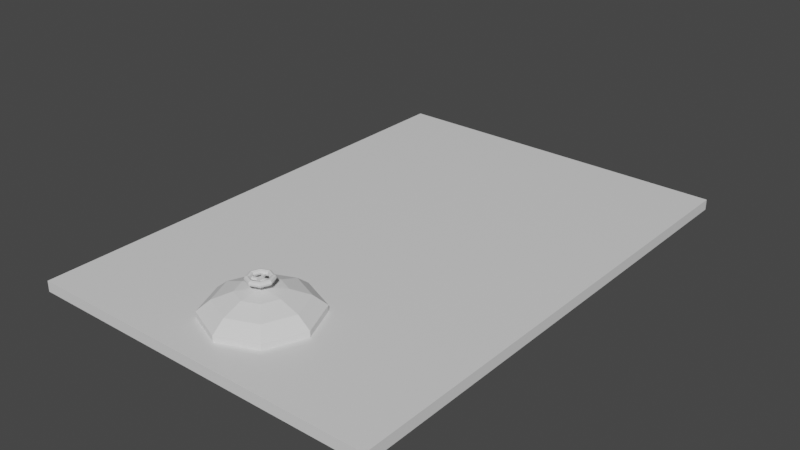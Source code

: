 # Source: Hatch.blend  (saved by Blender 2.82.7; exported with 4.5.12 LTS)
import bpy
from mathutils import Matrix  # noqa: F401  (used for matrix-valued properties, if any)

bpy.ops.wm.read_factory_settings(use_empty=True)
scene = bpy.context.scene
scene.name = 'Scene'

# ---- collections
col_collection = bpy.data.collections.new('Collection'); scene.collection.children.link(col_collection)

# ---- materials (node trees are filled in below, after node groups)
mat_material = bpy.data.materials.new('Material')
mat_material.alpha_threshold = 0.0
mat_material.use_transparent_shadow = False
mat_material.line_color = (0.0, 0.0, 0.0, 1.0)

# ---- material node trees
mat_material.use_nodes = True; mat_material.node_tree.nodes.clear()
_N = mat_material.node_tree.nodes; _L = mat_material.node_tree.links
n0 = _N.new('ShaderNodeOutputMaterial'); n0.name = 'Material Output'; n0.location = (300, 300)
n1 = _N.new('ShaderNodeBsdfPrincipled'); n1.name = 'Principled BSDF'; n1.location = (10, 300)
n1.distribution = 'GGX'
n1.subsurface_method = 'BURLEY'
n1.inputs[2].default_value = 0.4
n1.inputs[3].default_value = 1.45
n1.inputs[27].default_value = (0.0, 0.0, 0.0, 1.0)
n1.inputs[28].default_value = 1.0
_L.new(n1.outputs[0], n0.inputs[0])
n0.is_active_output = True

# ---- world
world_world = bpy.data.worlds.new('World'); scene.world = world_world
world_world.use_nodes = True; world_world.node_tree.nodes.clear()
_N = world_world.node_tree.nodes; _L = world_world.node_tree.links
n0 = _N.new('ShaderNodeOutputWorld'); n0.name = 'World Output'; n0.location = (300, 300)
n1 = _N.new('ShaderNodeBackground'); n1.name = 'Background'; n1.location = (10, 300)
n1.inputs[0].default_value = (0.05088, 0.05088, 0.05088, 1.0)
_L.new(n1.outputs[0], n0.inputs[0])
n0.is_active_output = True
world_world.color = (0.05088, 0.05088, 0.05088)
world_world.use_sun_shadow = False
world_world.sun_shadow_jitter_overblur = 0.0

# ---- meshes
me_cube = bpy.data.meshes.new('Cube')
me_cube.from_pydata([(1.0, 1.0, 1.0), (1.0, 1.0, -1.0), (1.0, -1.0, 1.0), (1.0, -1.0, -1.0), (-1.0, 1.0, 1.0), (-1.0, 1.0, -1.0), (-1.0, -1.0, 1.0), (-1.0, -1.0, -1.0), (1.329e-08, -0.8963, 1.0), (1.283e-08, -0.8963, -1.0), (-0.2099, -0.8345, 1.0), (-0.2099, -0.8345, -1.0), (-1.544e-08, -0.4742, 1.0), (-1.59e-08, -0.4742, -1.0), (0.2099, -0.536, 1.0), (0.2099, -0.536, -1.0), (0.2099, -0.8345, 1.0), (0.2099, -0.8345, -1.0), (0.2439, -0.7761, -1.0), (0.2969, -0.6852, 1.0), (0.2969, -0.6852, -1.0), (-0.2969, -0.6852, 1.0), (-0.2969, -0.6852, -1.0), (-0.2099, -0.536, 1.0), (-0.223, -0.5585, 1.0), (-0.2099, -0.536, -1.0), (-1.242e-10, -0.6852, 1.0), (-5.794e-10, -0.6852, -1.0), (4.572e-09, -0.6852, -1.0), (-1.242e-10, -0.6852, 1.0), (-5.794e-10, -0.6852, -1.0), (-1.242e-10, -0.6852, 1.0), (-5.794e-10, -0.6852, -1.0), (5.028e-09, -0.6852, 1.0), (4.572e-09, -0.6852, -1.0), (-1.242e-10, -0.6852, 1.0), (-5.794e-10, -0.6852, -1.0), (9.453e-09, -0.6852, 1.0), (8.997e-09, -0.6852, -1.0), (-1.242e-10, -0.6852, 1.0), (-5.794e-10, -0.6852, -1.0), (-1.242e-10, -0.6852, 1.0), (-5.794e-10, -0.6852, -1.0), (5.028e-09, -0.6852, 1.0), (4.572e-09, -0.6852, -1.0), (-1.242e-10, -0.6852, 1.0), (-5.794e-10, -0.6852, -1.0)], [(26, 31), (27, 32), (29, 35), (30, 36), (35, 41), (36, 42), (31, 45), (32, 46), (38, 18), (28, 18), (26, 24), (39, 24)], [(0, 4, 6, 21, 24, 23, 12, 14, 19, 2), (3, 2, 6, 7), (7, 6, 4, 5), (5, 1, 3, 20, 15, 13, 25, 22, 7), (1, 0, 2, 3), (5, 4, 0, 1), (8, 9, 11, 10), (43, 44, 34, 33), (23, 25, 13, 12), (16, 17, 9, 8), (33, 34, 38, 37), (12, 13, 15, 14), (37, 38, 40, 39), (7, 22, 11, 9, 17, 18, 20, 3), (21, 22, 25, 23, 24), (39, 40, 44, 43), (2, 19, 16, 8, 10, 21, 6), (19, 20, 18, 17, 16), (10, 11, 22, 21), (14, 15, 20, 19)])
_uv = me_cube.uv_layers.new(name='UVMap')
_uv.uv.foreach_set('vector', [0.625, 0.5, 0.875, 0.5, 0.875, 0.75, 0.7871, 0.7107, 0.7779, 0.6948, 0.7762, 0.692, 0.75, 0.6843, 0.7238, 0.692, 0.7129, 0.7107, 0.625, 0.75, 0.375, 0.75, 0.625, 0.75, 0.625, 1.0, 0.375, 1.0, 0.375, 0.0, 0.625, 0.0, 0.625, 0.25, 0.375, 0.25, 0.125, 0.5, 0.375, 0.5, 0.375, 0.75, 0.2871, 0.7107, 0.2762, 0.692, 0.25, 0.6843, 0.2238, 0.692, 0.2129, 0.7107, 0.125, 0.75, 0.375, 0.5, 0.625, 0.5, 0.625, 0.75, 0.375, 0.75, 0.375, 0.25, 0.625, 0.25, 0.625, 0.5, 0.375, 0.5, 0.25, 0.625, 0.25, 0.625, 0.125, 0.625, 0.125, 0.625, 0.75, 0.375, 0.75, 0.375, 0.75, 0.25, 0.75, 0.25, 0.875, 0.625, 0.875, 0.625, 0.75, 0.625, 0.75, 0.625, 0.375, 0.625, 0.375, 0.625, 0.25, 0.625, 0.25, 0.625, 0.75, 0.25, 0.75, 0.25, 0.875, 0.25, 0.875, 0.25, 0.75, 0.625, 0.75, 0.625, 0.625, 0.625, 0.625, 0.625, 0.875, 0.25, 0.875, 0.25, 0.875, 0.375, 0.875, 0.375, 0.125, 0.75, 0.2129, 0.7107, 0.2238, 0.7293, 0.25, 0.737, 0.2762, 0.7293, 0.2805, 0.722, 0.2871, 0.7107, 0.375, 0.75, 1.0, 0.625, 1.0, 0.625, 0.875, 0.625, 0.875, 0.625, 0.8938, 0.625, 0.875, 0.375, 0.875, 0.375, 0.75, 0.375, 0.75, 0.375, 0.625, 0.75, 0.7129, 0.7107, 0.7238, 0.7293, 0.75, 0.737, 0.7762, 0.7293, 0.7871, 0.7107, 0.875, 0.75, 0.5, 0.625, 0.5, 0.625, 0.4239, 0.625, 0.375, 0.625, 0.375, 0.625, 0.125, 0.625, 0.125, 0.625, 0.0, 0.625, 0.0, 0.625, 0.625, 0.625, 0.625, 0.625, 0.5, 0.625, 0.5, 0.625])
me_cube.materials.append(mat_material)
me_cube.use_remesh_preserve_volume = False
me_cube.use_remesh_preserve_attributes = False
me_cube.use_mirror_vertex_groups = False
me_cube.update()
me_sphere = bpy.data.meshes.new('Sphere')
me_sphere.from_pydata([(1.603e-08, 1.199e-08, 0.263), (-2.577e-08, 7.866e-08, 1.272), (0.2706, 0.2706, 0.9239), (0.5, 0.5, 0.7071), (0.6533, 0.6533, 0.3827), (0.0, 1.199e-08, 0.263), (0.0, 1.199e-08, 0.263), (2.98e-08, 1.199e-08, 0.263), (2.98e-08, 1.199e-08, 0.263), (0.05164, 1.485e-07, 1.001), (0.7071, 1.634e-07, 0.7071), (0.9239, 1.634e-07, 0.3827), (0.0, 1.199e-08, 0.263), (0.0, 1.199e-08, 0.263), (0.0, 1.199e-08, 0.263), (2.98e-08, 1.199e-08, 0.263), (1.603e-08, 1.199e-08, 0.263), (0.03651, -0.03651, 1.001), (0.5, -0.5, 0.7071), (0.6533, -0.6533, 0.3827), (0.0, 1.199e-08, 0.263), (0.0, 1.199e-08, 0.263), (2.98e-08, 1.199e-08, 0.263), (2.98e-08, 1.199e-08, 0.263), (1.244e-08, -0.05164, 1.001), (1.244e-08, -0.7071, 0.7071), (4.224e-08, -0.9239, 0.3827), (1.603e-08, 1.199e-08, 0.263), (1.603e-08, 1.199e-08, 0.263), (1.603e-08, 1.199e-08, 0.263), (1.603e-08, 1.199e-08, 0.263), (-0.03651, -0.03651, 1.001), (-0.5, -0.5, 0.7071), (-0.6533, -0.6533, 0.3827), (0.0, 1.199e-08, 0.263), (0.0, 1.199e-08, 0.263), (2.98e-08, 1.199e-08, 0.263), (2.98e-08, 1.199e-08, 0.263), (-0.05164, 1.634e-07, 1.001), (-0.7071, 1.634e-07, 0.7071), (-0.9239, 1.038e-07, 0.3827), (0.0, 1.199e-08, 0.263), (0.0, 1.199e-08, 0.263), (0.0, 1.199e-08, 0.263), (2.98e-08, 1.199e-08, 0.263), (-0.03651, 0.03651, 1.001), (-0.5, 0.5, 0.7071), (-0.6533, 0.6533, 0.3827), (0.0, 1.199e-08, 0.263), (0.0, 1.199e-08, 0.263), (2.98e-08, 1.199e-08, 0.263), (2.98e-08, 1.199e-08, 0.263), (-2.462e-09, 0.05164, 1.001), (-1.736e-08, 0.7071, 0.7071), (-4.717e-08, 0.9239, 0.3827), (1.603e-08, 1.199e-08, 0.263), (1.603e-08, 1.199e-08, 0.263), (1.603e-08, 1.199e-08, 0.263), (0.03651, 0.03651, 1.001), (0.3827, 1.485e-07, 0.9239), (0.2706, -0.2706, 0.9239), (1.244e-08, -0.3827, 0.9239), (-0.2706, -0.2706, 0.9239), (-0.3827, 1.634e-07, 0.9239), (-0.2706, 0.2706, 0.9239), (-2.462e-09, 0.3827, 0.9239), (0.1432, 0.03794, 1.273), (0.03651, 0.03651, 1.205), (5.84e-08, 0.05164, 1.205), (0.05164, 1.744e-07, 1.205), (0.03651, -0.03651, 1.205), (7.33e-08, -0.05164, 1.205), (-0.03651, -0.03651, 1.205), (-0.05164, 1.893e-07, 1.205), (-0.03651, 0.03651, 1.205), (0.03651, 0.03651, 1.273), (7.854e-08, 0.05164, 1.273), (0.05164, 1.83e-07, 1.273), (0.03651, -0.03651, 1.273), (9.344e-08, -0.05164, 1.273), (-0.03651, -0.03651, 1.273), (-0.05164, 1.979e-07, 1.273), (-0.03651, 0.03651, 1.273), (0.1432, 0.03794, 1.205), (0.1281, 0.07446, 1.205), (0.1281, 0.07446, 1.273), (0.03794, -0.1432, 1.273), (0.03794, -0.1432, 1.205), (0.07446, -0.1281, 1.205), (0.07446, -0.1281, 1.273), (-0.1432, -0.03794, 1.273), (-0.1432, -0.03794, 1.205), (-0.1281, -0.07446, 1.205), (-0.1281, -0.07446, 1.273), (-0.03794, 0.1432, 1.273), (-0.03794, 0.1432, 1.205), (-0.07446, 0.1281, 1.205), (-0.07446, 0.1281, 1.273), (0.2265, 0.0, 1.273), (0.2132, 0.0, 1.332), (0.1812, 0.0, 1.356), (0.1492, 0.0, 1.332), (0.1359, 0.0, 1.273), (0.1492, 0.0, 1.214), (0.1812, 0.0, 1.189), (0.2132, 0.0, 1.214), (0.1602, 0.1602, 1.273), (0.1508, 0.1508, 1.332), (0.1281, 0.1281, 1.356), (0.1055, 0.1055, 1.332), (0.09609, 0.09609, 1.273), (0.1055, 0.1055, 1.214), (0.1281, 0.1281, 1.189), (0.1508, 0.1508, 1.214), (-1.438e-08, 0.2265, 1.273), (-1.538e-08, 0.2132, 1.332), (-1.78e-08, 0.1812, 1.356), (-2.022e-08, 0.1492, 1.332), (-2.122e-08, 0.1359, 1.273), (-2.022e-08, 0.1492, 1.214), (-1.78e-08, 0.1812, 1.189), (-1.538e-08, 0.2132, 1.214), (-0.1602, 0.1602, 1.273), (-0.1508, 0.1508, 1.332), (-0.1281, 0.1281, 1.356), (-0.1055, 0.1055, 1.332), (-0.09609, 0.09609, 1.273), (-0.1055, 0.1055, 1.214), (-0.1281, 0.1281, 1.189), (-0.1508, 0.1508, 1.214), (-0.2265, 1.98e-08, 1.273), (-0.2132, 1.864e-08, 1.332), (-0.1812, 1.584e-08, 1.356), (-0.1492, 1.304e-08, 1.332), (-0.1359, 1.188e-08, 1.273), (-0.1492, 1.304e-08, 1.214), (-0.1812, 1.584e-08, 1.189), (-0.2132, 1.864e-08, 1.214), (-0.1602, -0.1602, 1.273), (-0.1508, -0.1508, 1.332), (-0.1281, -0.1281, 1.356), (-0.1055, -0.1055, 1.332), (-0.09609, -0.09609, 1.273), (-0.1055, -0.1055, 1.214), (-0.1281, -0.1281, 1.189), (-0.1508, -0.1508, 1.214), (-1.438e-08, -0.2265, 1.273), (-1.538e-08, -0.2132, 1.332), (-1.78e-08, -0.1812, 1.356), (-2.022e-08, -0.1492, 1.332), (-2.122e-08, -0.1359, 1.273), (-2.022e-08, -0.1492, 1.214), (-1.78e-08, -0.1812, 1.189), (-1.538e-08, -0.2132, 1.214), (0.1602, -0.1602, 1.273), (0.1508, -0.1508, 1.332), (0.1281, -0.1281, 1.356), (0.1055, -0.1055, 1.332), (0.09609, -0.09609, 1.273), (0.1055, -0.1055, 1.214), (0.1281, -0.1281, 1.189), (0.1508, -0.1508, 1.214), (0.6533, 0.6533, 0.1322), (-5.885e-09, 6.499e-09, 0.01245), (1.015e-08, 6.499e-09, 0.01245), (0.9239, 1.579e-07, 0.1322), (-5.885e-09, 6.499e-09, 0.01245), (0.6533, -0.6533, 0.1322), (-5.885e-09, 6.499e-09, 0.01245), (3.636e-08, -0.9239, 0.1322), (1.015e-08, 6.499e-09, 0.01245), (-0.6533, -0.6533, 0.1322), (-5.885e-09, 6.499e-09, 0.01245), (-0.9239, 9.834e-08, 0.1322), (-5.885e-09, 6.499e-09, 0.01245), (-0.6533, 0.6533, 0.1322), (-5.885e-09, 6.499e-09, 0.01245), (-5.885e-09, 6.499e-09, 0.01245), (2.392e-08, 6.499e-09, 0.01245), (1.015e-08, 6.499e-09, 0.01245), (1.015e-08, 6.499e-09, 0.01245), (-5.305e-08, 0.9239, 0.1322)], [], [(57, 56, 7, 8), (55, 0, 5, 6), (54, 53, 3, 4), (31, 24, 71, 72), (16, 57, 8), (56, 55, 6, 7), (26, 33, 171, 169), (53, 65, 2, 3), (16, 8, 15), (7, 6, 13, 14), (54, 4, 162, 181), (3, 2, 59, 10), (8, 7, 14, 15), (6, 5, 12, 13), (4, 3, 10, 11), (45, 38, 73, 74), (34, 27, 170, 172), (10, 59, 60, 18), (15, 14, 22, 23), (13, 12, 20, 21), (11, 10, 18, 19), (58, 52, 68, 67), (16, 15, 23), (14, 13, 21, 22), (23, 22, 29, 30), (21, 20, 27, 28), (19, 18, 25, 26), (9, 58, 67, 69), (16, 23, 30), (22, 21, 28, 29), (19, 26, 169, 167), (18, 60, 61, 25), (26, 25, 32, 33), (24, 17, 70, 71), (16, 30, 37), (29, 28, 35, 36), (0, 48, 176, 164), (25, 61, 62, 32), (30, 29, 36, 37), (28, 27, 34, 35), (16, 37, 44), (36, 35, 42, 43), (55, 56, 180, 179), (32, 62, 63, 39), (37, 36, 43, 44), (35, 34, 41, 42), (33, 32, 39, 40), (38, 31, 72, 73), (39, 63, 64, 46), (44, 43, 50, 51), (42, 41, 48, 49), (40, 39, 46, 47), (52, 45, 74, 68), (16, 44, 51), (43, 42, 49, 50), (27, 20, 168, 170), (51, 50, 56, 57), (49, 48, 0, 55), (47, 46, 53, 54), (17, 9, 69, 70), (16, 51, 57), (5, 0, 164, 163), (11, 19, 167, 165), (46, 64, 65, 53), (58, 9, 59, 2), (9, 17, 60, 59), (17, 24, 61, 60), (24, 31, 62, 61), (31, 38, 63, 62), (38, 45, 64, 63), (45, 52, 65, 64), (52, 58, 2, 65), (70, 69, 77, 78), (72, 71, 79, 80), (74, 73, 81, 82), (67, 68, 76, 75), (72, 80, 93, 92), (73, 72, 92, 91), (81, 73, 91, 90), (78, 79, 86, 89), (76, 1, 75), (75, 1, 77), (77, 1, 78), (78, 1, 79), (79, 1, 80), (80, 1, 81), (81, 1, 82), (82, 1, 76), (83, 84, 85, 66), (87, 88, 89, 86), (91, 92, 93, 90), (95, 96, 97, 94), (80, 81, 90, 93), (76, 68, 95, 94), (68, 74, 96, 95), (74, 82, 97, 96), (77, 69, 83, 66), (82, 76, 94, 97), (69, 67, 84, 83), (67, 75, 85, 84), (75, 77, 66, 85), (79, 71, 87, 86), (71, 70, 88, 87), (70, 78, 89, 88), (98, 106, 107, 99), (99, 107, 108, 100), (100, 108, 109, 101), (101, 109, 110, 102), (102, 110, 111, 103), (103, 111, 112, 104), (104, 112, 113, 105), (105, 113, 106, 98), (106, 114, 115, 107), (107, 115, 116, 108), (108, 116, 117, 109), (109, 117, 118, 110), (110, 118, 119, 111), (111, 119, 120, 112), (112, 120, 121, 113), (113, 121, 114, 106), (114, 122, 123, 115), (115, 123, 124, 116), (116, 124, 125, 117), (117, 125, 126, 118), (118, 126, 127, 119), (119, 127, 128, 120), (120, 128, 129, 121), (121, 129, 122, 114), (122, 130, 131, 123), (123, 131, 132, 124), (124, 132, 133, 125), (125, 133, 134, 126), (126, 134, 135, 127), (127, 135, 136, 128), (128, 136, 137, 129), (129, 137, 130, 122), (130, 138, 139, 131), (131, 139, 140, 132), (132, 140, 141, 133), (133, 141, 142, 134), (134, 142, 143, 135), (135, 143, 144, 136), (136, 144, 145, 137), (137, 145, 138, 130), (138, 146, 147, 139), (139, 147, 148, 140), (140, 148, 149, 141), (141, 149, 150, 142), (142, 150, 151, 143), (143, 151, 152, 144), (144, 152, 153, 145), (145, 153, 146, 138), (146, 154, 155, 147), (147, 155, 156, 148), (148, 156, 157, 149), (149, 157, 158, 150), (150, 158, 159, 151), (151, 159, 160, 152), (152, 160, 161, 153), (153, 161, 154, 146), (154, 98, 99, 155), (155, 99, 100, 156), (156, 100, 101, 157), (157, 101, 102, 158), (158, 102, 103, 159), (159, 103, 104, 160), (160, 104, 105, 161), (161, 105, 98, 154), (164, 181, 162, 163), (163, 162, 165, 166), (166, 165, 167, 168), (168, 167, 169, 170), (170, 169, 171, 172), (172, 171, 173, 174), (174, 173, 175, 176), (178, 177, 179, 180), (176, 175, 181, 164), (56, 50, 178, 180), (12, 5, 163, 166), (41, 34, 172, 174), (48, 41, 174, 176), (50, 49, 177, 178), (49, 55, 179, 177), (4, 11, 165, 162), (33, 40, 173, 171), (40, 47, 175, 173), (47, 54, 181, 175), (20, 12, 166, 168)])
_uv = me_sphere.uv_layers.new(name='UVMap')
_uv.uv.foreach_set('vector', [0.75, 0.125, 0.75, 0.25, 0.625, 0.25, 0.625, 0.125, 0.75, 0.375, 0.75, 0.5, 0.625, 0.5, 0.625, 0.375, 0.75, 0.625, 0.75, 0.75, 0.625, 0.75, 0.625, 0.625, 0.07093, 0.984, 0.1959, 0.984, 0.1959, 0.984, 0.07093, 0.984, 0.6875, 0.0, 0.75, 0.125, 0.625, 0.125, 0.75, 0.25, 0.75, 0.375, 0.625, 0.375, 0.625, 0.25, 0.25, 0.625, 0.125, 0.625, 0.125, 0.625, 0.25, 0.625, 0.75, 0.75, 0.75, 0.875, 0.625, 0.875, 0.625, 0.75, 0.5625, 0.0, 0.625, 0.125, 0.5, 0.125, 0.625, 0.25, 0.625, 0.375, 0.5, 0.375, 0.5, 0.25, 0.75, 0.625, 0.625, 0.625, 0.625, 0.625, 0.75, 0.625, 0.625, 0.75, 0.625, 0.875, 0.5, 0.875, 0.5, 0.75, 0.625, 0.125, 0.625, 0.25, 0.5, 0.25, 0.5, 0.125, 0.625, 0.375, 0.625, 0.5, 0.5, 0.5, 0.5, 0.375, 0.625, 0.625, 0.625, 0.75, 0.5, 0.75, 0.5, 0.625, 0.8209, 0.984, 0.9459, 0.984, 0.9459, 0.984, 0.8209, 0.984, 0.125, 0.5, 0.25, 0.5, 0.25, 0.5, 0.125, 0.5, 0.5, 0.75, 0.5, 0.875, 0.375, 0.875, 0.375, 0.75, 0.5, 0.125, 0.5, 0.25, 0.375, 0.25, 0.375, 0.125, 0.5, 0.375, 0.5, 0.5, 0.375, 0.5, 0.375, 0.375, 0.5, 0.625, 0.5, 0.75, 0.375, 0.75, 0.375, 0.625, 0.6791, 0.984, 0.6959, 0.984, 0.6959, 0.984, 0.6791, 0.984, 0.4375, 0.0, 0.5, 0.125, 0.375, 0.125, 0.5, 0.25, 0.5, 0.375, 0.375, 0.375, 0.375, 0.25, 0.375, 0.125, 0.375, 0.25, 0.25, 0.25, 0.25, 0.125, 0.375, 0.375, 0.375, 0.5, 0.25, 0.5, 0.25, 0.375, 0.375, 0.625, 0.375, 0.75, 0.25, 0.75, 0.25, 0.625, 0.4459, 0.984, 0.6791, 0.984, 0.6791, 0.984, 0.4459, 0.984, 0.3125, 0.0, 0.375, 0.125, 0.25, 0.125, 0.375, 0.25, 0.375, 0.375, 0.25, 0.375, 0.25, 0.25, 0.375, 0.625, 0.25, 0.625, 0.25, 0.625, 0.375, 0.625, 0.375, 0.75, 0.375, 0.875, 0.25, 0.875, 0.25, 0.75, 0.25, 0.625, 0.25, 0.75, 0.125, 0.75, 0.125, 0.625, 0.1959, 0.984, 0.3209, 0.984, 0.3209, 0.984, 0.1959, 0.984, 0.1875, 0.0, 0.25, 0.125, 0.125, 0.125, 0.25, 0.25, 0.25, 0.375, 0.125, 0.375, 0.125, 0.25, 0.75, 0.5, 0.875, 0.5, 0.875, 0.5, 0.75, 0.5, 0.25, 0.75, 0.25, 0.875, 0.125, 0.875, 0.125, 0.75, 0.25, 0.125, 0.25, 0.25, 0.125, 0.25, 0.125, 0.125, 0.25, 0.375, 0.25, 0.5, 0.125, 0.5, 0.125, 0.375, 0.0625, 0.0, 0.125, 0.125, 0.0, 0.125, 0.125, 0.25, 0.125, 0.375, 0.0, 0.375, 0.0, 0.25, 0.75, 0.375, 0.75, 0.25, 0.75, 0.25, 0.75, 0.375, 0.125, 0.75, 0.125, 0.875, 0.0, 0.875, 0.0, 0.75, 0.125, 0.125, 0.125, 0.25, 0.0, 0.25, 0.0, 0.125, 0.125, 0.375, 0.125, 0.5, 0.0, 0.5, 0.0, 0.375, 0.125, 0.625, 0.125, 0.75, 0.0, 0.75, 0.0, 0.625, 0.05407, 0.984, 0.07093, 0.984, 0.07093, 0.984, 0.05407, 0.984, 1.0, 0.75, 1.0, 0.875, 0.875, 0.875, 0.875, 0.75, 1.0, 0.125, 1.0, 0.25, 0.875, 0.25, 0.875, 0.125, 1.0, 0.375, 1.0, 0.5, 0.875, 0.5, 0.875, 0.375, 1.0, 0.625, 1.0, 0.75, 0.875, 0.75, 0.875, 0.625, 0.6959, 0.984, 0.8209, 0.984, 0.8209, 0.984, 0.6959, 0.984, 0.9375, 0.0, 1.0, 0.125, 0.875, 0.125, 1.0, 0.25, 1.0, 0.375, 0.875, 0.375, 0.875, 0.25, 0.25, 0.5, 0.375, 0.5, 0.375, 0.5, 0.25, 0.5, 0.875, 0.125, 0.875, 0.25, 0.75, 0.25, 0.75, 0.125, 0.875, 0.375, 0.875, 0.5, 0.75, 0.5, 0.75, 0.375, 0.875, 0.625, 0.875, 0.75, 0.75, 0.75, 0.75, 0.625, 0.3209, 0.984, 0.4459, 0.984, 0.4459, 0.984, 0.3209, 0.984, 0.8125, 0.0, 0.875, 0.125, 0.75, 0.125, 0.625, 0.5, 0.75, 0.5, 0.75, 0.5, 0.625, 0.5, 0.5, 0.625, 0.375, 0.625, 0.375, 0.625, 0.5, 0.625, 0.875, 0.75, 0.875, 0.875, 0.75, 0.875, 0.75, 0.75, 0.6791, 0.984, 0.4459, 0.984, 0.5, 0.875, 0.625, 0.875, 0.4459, 0.984, 0.3209, 0.984, 0.375, 0.875, 0.5, 0.875, 0.3209, 0.984, 0.1959, 0.984, 0.25, 0.875, 0.375, 0.875, 0.1959, 0.984, 0.07093, 0.984, 0.125, 0.875, 0.25, 0.875, 0.07093, 0.984, 0.05407, 0.984, 0.0, 0.875, 0.125, 0.875, 0.9459, 0.984, 0.8209, 0.984, 0.875, 0.875, 1.0, 0.875, 0.8209, 0.984, 0.6959, 0.984, 0.75, 0.875, 0.875, 0.875, 0.6959, 0.984, 0.6791, 0.984, 0.625, 0.875, 0.75, 0.875, 0.3209, 0.984, 0.4459, 0.984, 0.4459, 0.984, 0.3209, 0.984, 0.07093, 0.984, 0.1959, 0.984, 0.1959, 0.984, 0.07093, 0.984, 0.8209, 0.984, 0.9459, 0.984, 0.9459, 0.984, 0.8209, 0.984, 0.6791, 0.984, 0.6959, 0.984, 0.6959, 0.984, 0.6791, 0.984, 0.07093, 0.984, 0.07093, 0.984, 0.07093, 0.984, 0.07093, 0.984, 0.05407, 0.984, 0.07093, 0.984, 0.07093, 0.984, 0.05407, 0.984, 0.9459, 0.984, 0.9459, 0.984, 0.9459, 0.984, 0.9459, 0.984, 0.3209, 0.984, 0.1959, 0.984, 0.1959, 0.984, 0.3209, 0.984, 0.6959, 0.984, 0.6875, 1.0, 0.6791, 0.984, 0.6791, 0.984, 0.5625, 1.0, 0.4459, 0.984, 0.4459, 0.984, 0.4375, 1.0, 0.3209, 0.984, 0.3209, 0.984, 0.3125, 1.0, 0.1959, 0.984, 0.1959, 0.984, 0.1875, 1.0, 0.07093, 0.984, 0.07093, 0.984, 0.0625, 1.0, 0.05407, 0.984, 0.9459, 0.984, 0.9375, 1.0, 0.8209, 0.984, 0.8209, 0.984, 0.8125, 1.0, 0.6959, 0.984, 0.4459, 0.984, 0.6791, 0.984, 0.6791, 0.984, 0.4459, 0.984, 0.1959, 0.984, 0.3209, 0.984, 0.3209, 0.984, 0.1959, 0.984, 0.05407, 0.984, 0.07093, 0.984, 0.07093, 0.984, 0.05407, 0.984, 0.6959, 0.984, 0.8209, 0.984, 0.8209, 0.984, 0.6959, 0.984, 0.07093, 0.984, 0.05407, 0.984, 0.05407, 0.984, 0.07093, 0.984, 0.6959, 0.984, 0.6959, 0.984, 0.6959, 0.984, 0.6959, 0.984, 0.6959, 0.984, 0.8209, 0.984, 0.8209, 0.984, 0.6959, 0.984, 0.8209, 0.984, 0.8209, 0.984, 0.8209, 0.984, 0.8209, 0.984, 0.4459, 0.984, 0.4459, 0.984, 0.4459, 0.984, 0.4459, 0.984, 0.8209, 0.984, 0.6959, 0.984, 0.6959, 0.984, 0.8209, 0.984, 0.4459, 0.984, 0.6791, 0.984, 0.6791, 0.984, 0.4459, 0.984, 0.6791, 0.984, 0.6791, 0.984, 0.6791, 0.984, 0.6791, 0.984, 0.6791, 0.984, 0.4459, 0.984, 0.4459, 0.984, 0.6791, 0.984, 0.1959, 0.984, 0.1959, 0.984, 0.1959, 0.984, 0.1959, 0.984, 0.1959, 0.984, 0.3209, 0.984, 0.3209, 0.984, 0.1959, 0.984, 0.3209, 0.984, 0.3209, 0.984, 0.3209, 0.984, 0.3209, 0.984, 0.5, 0.5, 0.625, 0.5, 0.625, 0.625, 0.5, 0.625, 0.5, 0.625, 0.625, 0.625, 0.625, 0.75, 0.5, 0.75, 0.5, 0.75, 0.625, 0.75, 0.625, 0.875, 0.5, 0.875, 0.5, 0.875, 0.625, 0.875, 0.625, 1.0, 0.5, 1.0, 0.5, 0.0, 0.625, 0.0, 0.625, 0.125, 0.5, 0.125, 0.5, 0.125, 0.625, 0.125, 0.625, 0.25, 0.5, 0.25, 0.5, 0.25, 0.625, 0.25, 0.625, 0.375, 0.5, 0.375, 0.5, 0.375, 0.625, 0.375, 0.625, 0.5, 0.5, 0.5, 0.625, 0.5, 0.75, 0.5, 0.75, 0.625, 0.625, 0.625, 0.625, 0.625, 0.75, 0.625, 0.75, 0.75, 0.625, 0.75, 0.625, 0.75, 0.75, 0.75, 0.75, 0.875, 0.625, 0.875, 0.625, 0.875, 0.75, 0.875, 0.75, 1.0, 0.625, 1.0, 0.625, 0.0, 0.75, 0.0, 0.75, 0.125, 0.625, 0.125, 0.625, 0.125, 0.75, 0.125, 0.75, 0.25, 0.625, 0.25, 0.625, 0.25, 0.75, 0.25, 0.75, 0.375, 0.625, 0.375, 0.625, 0.375, 0.75, 0.375, 0.75, 0.5, 0.625, 0.5, 0.75, 0.5, 0.875, 0.5, 0.875, 0.625, 0.75, 0.625, 0.75, 0.625, 0.875, 0.625, 0.875, 0.75, 0.75, 0.75, 0.75, 0.75, 0.875, 0.75, 0.875, 0.875, 0.75, 0.875, 0.75, 0.875, 0.875, 0.875, 0.875, 1.0, 0.75, 1.0, 0.75, 0.0, 0.875, 0.0, 0.875, 0.125, 0.75, 0.125, 0.75, 0.125, 0.875, 0.125, 0.875, 0.25, 0.75, 0.25, 0.75, 0.25, 0.875, 0.25, 0.875, 0.375, 0.75, 0.375, 0.75, 0.375, 0.875, 0.375, 0.875, 0.5, 0.75, 0.5, 0.875, 0.5, 1.0, 0.5, 1.0, 0.625, 0.875, 0.625, 0.875, 0.625, 1.0, 0.625, 1.0, 0.75, 0.875, 0.75, 0.875, 0.75, 1.0, 0.75, 1.0, 0.875, 0.875, 0.875, 0.875, 0.875, 1.0, 0.875, 1.0, 1.0, 0.875, 1.0, 0.875, 0.0, 1.0, 0.0, 1.0, 0.125, 0.875, 0.125, 0.875, 0.125, 1.0, 0.125, 1.0, 0.25, 0.875, 0.25, 0.875, 0.25, 1.0, 0.25, 1.0, 0.375, 0.875, 0.375, 0.875, 0.375, 1.0, 0.375, 1.0, 0.5, 0.875, 0.5, 0.0, 0.5, 0.125, 0.5, 0.125, 0.625, 0.0, 0.625, 0.0, 0.625, 0.125, 0.625, 0.125, 0.75, 0.0, 0.75, 0.0, 0.75, 0.125, 0.75, 0.125, 0.875, 0.0, 0.875, 0.0, 0.875, 0.125, 0.875, 0.125, 1.0, 0.0, 1.0, 0.0, 0.0, 0.125, 0.0, 0.125, 0.125, 0.0, 0.125, 0.0, 0.125, 0.125, 0.125, 0.125, 0.25, 0.0, 0.25, 0.0, 0.25, 0.125, 0.25, 0.125, 0.375, 0.0, 0.375, 0.0, 0.375, 0.125, 0.375, 0.125, 0.5, 0.0, 0.5, 0.125, 0.5, 0.25, 0.5, 0.25, 0.625, 0.125, 0.625, 0.125, 0.625, 0.25, 0.625, 0.25, 0.75, 0.125, 0.75, 0.125, 0.75, 0.25, 0.75, 0.25, 0.875, 0.125, 0.875, 0.125, 0.875, 0.25, 0.875, 0.25, 1.0, 0.125, 1.0, 0.125, 0.0, 0.25, 0.0, 0.25, 0.125, 0.125, 0.125, 0.125, 0.125, 0.25, 0.125, 0.25, 0.25, 0.125, 0.25, 0.125, 0.25, 0.25, 0.25, 0.25, 0.375, 0.125, 0.375, 0.125, 0.375, 0.25, 0.375, 0.25, 0.5, 0.125, 0.5, 0.25, 0.5, 0.375, 0.5, 0.375, 0.625, 0.25, 0.625, 0.25, 0.625, 0.375, 0.625, 0.375, 0.75, 0.25, 0.75, 0.25, 0.75, 0.375, 0.75, 0.375, 0.875, 0.25, 0.875, 0.25, 0.875, 0.375, 0.875, 0.375, 1.0, 0.25, 1.0, 0.25, 0.0, 0.375, 0.0, 0.375, 0.125, 0.25, 0.125, 0.25, 0.125, 0.375, 0.125, 0.375, 0.25, 0.25, 0.25, 0.25, 0.25, 0.375, 0.25, 0.375, 0.375, 0.25, 0.375, 0.25, 0.375, 0.375, 0.375, 0.375, 0.5, 0.25, 0.5, 0.375, 0.5, 0.5, 0.5, 0.5, 0.625, 0.375, 0.625, 0.375, 0.625, 0.5, 0.625, 0.5, 0.75, 0.375, 0.75, 0.375, 0.75, 0.5, 0.75, 0.5, 0.875, 0.375, 0.875, 0.375, 0.875, 0.5, 0.875, 0.5, 1.0, 0.375, 1.0, 0.375, 0.0, 0.5, 0.0, 0.5, 0.125, 0.375, 0.125, 0.375, 0.125, 0.5, 0.125, 0.5, 0.25, 0.375, 0.25, 0.375, 0.25, 0.5, 0.25, 0.5, 0.375, 0.375, 0.375, 0.375, 0.375, 0.5, 0.375, 0.5, 0.5, 0.375, 0.5, 0.75, 0.5, 0.75, 0.625, 0.625, 0.625, 0.625, 0.5, 0.625, 0.5, 0.625, 0.625, 0.5, 0.625, 0.5, 0.5, 0.5, 0.5, 0.5, 0.625, 0.375, 0.625, 0.375, 0.5, 0.375, 0.5, 0.375, 0.625, 0.25, 0.625, 0.25, 0.5, 0.25, 0.5, 0.25, 0.625, 0.125, 0.625, 0.125, 0.5, 0.125, 0.5, 0.125, 0.625, 0.0, 0.625, 0.0, 0.5, 1.0, 0.5, 1.0, 0.625, 0.875, 0.625, 0.875, 0.5, 0.875, 0.25, 0.875, 0.375, 0.75, 0.375, 0.75, 0.25, 0.875, 0.5, 0.875, 0.625, 0.75, 0.625, 0.75, 0.5, 0.75, 0.25, 0.875, 0.25, 0.875, 0.25, 0.75, 0.25, 0.5, 0.5, 0.625, 0.5, 0.625, 0.5, 0.5, 0.5, 0.0, 0.5, 0.125, 0.5, 0.125, 0.5, 0.0, 0.5, 0.875, 0.5, 1.0, 0.5, 1.0, 0.5, 0.875, 0.5, 0.875, 0.25, 0.875, 0.375, 0.875, 0.375, 0.875, 0.25, 0.875, 0.375, 0.75, 0.375, 0.75, 0.375, 0.875, 0.375, 0.625, 0.625, 0.5, 0.625, 0.5, 0.625, 0.625, 0.625, 0.125, 0.625, 0.0, 0.625, 0.0, 0.625, 0.125, 0.625, 1.0, 0.625, 0.875, 0.625, 0.875, 0.625, 1.0, 0.625, 0.875, 0.625, 0.75, 0.625, 0.75, 0.625, 0.875, 0.625, 0.375, 0.5, 0.5, 0.5, 0.5, 0.5, 0.375, 0.5])
me_sphere.use_remesh_fix_poles = True
me_sphere.use_remesh_preserve_attributes = False
me_sphere.use_mirror_vertex_groups = False
me_sphere.update()

# ---- objects
ob_cube = bpy.data.objects.new('Cube', me_cube)
ob_sphere = bpy.data.objects.new('Sphere', me_sphere)

# ---- transforms, parenting, visibility, modifiers, constraints
ob_cube.location = (0.0, 0.0, -0.2936)
ob_cube.scale = (3.112, 4.378, 0.09246)
ob_cube.lock_rotations_4d = False
ob_cube.empty_display_type = 'ARROWS'
ob_cube.lineart.crease_threshold = 0.0
ob_sphere.location = (0.0, -3.0, -0.3104)
ob_sphere.scale = (1.0, 1.0, 0.5431)
ob_sphere.lineart.crease_threshold = 0.0

# ---- collection membership
col_collection.objects.link(ob_cube)
col_collection.objects.link(ob_sphere)

# ---- scene / render settings (as saved in the file)
scene.frame_start = 1; scene.frame_end = 250; scene.frame_set(1)
scene.render.engine = 'BLENDER_EEVEE_NEXT'
scene.cycles.use_denoising = False
scene.cycles.samples = 128
scene.cycles.sampling_pattern = 'TABULATED_SOBOL'
scene.cycles.use_adaptive_sampling = False
scene.cycles.use_light_tree = False
scene.view_settings.view_transform = 'Filmic'
bpy.context.view_layer.update()

# ---- added for rendering (the .blend has no active camera and no usable light): camera, sun
cam_auto = bpy.data.cameras.new('AutoCamera')
cam_auto.lens = 50.0
cam_auto.sensor_width = 36.0
cam_auto.clip_end = 1000.0
ob_auto_camera = bpy.data.objects.new('AutoCamera', cam_auto)
scene.collection.objects.link(ob_auto_camera)
ob_auto_camera.location = (9.96768, -11.9612, 7.99422)
ob_auto_camera.rotation_euler = (1.09748, -7.21219e-08, 0.694738)
scene.camera = ob_auto_camera
light_auto_sun = bpy.data.lights.new('AutoSun', 'SUN')
light_auto_sun.energy = 3.0
light_auto_sun.angle = 0.0523599
ob_auto_sun = bpy.data.objects.new('AutoSun', light_auto_sun)
scene.collection.objects.link(ob_auto_sun)
ob_auto_sun.rotation_euler = (0.872665, 0.174533, 0.523599)
bpy.context.view_layer.update()
